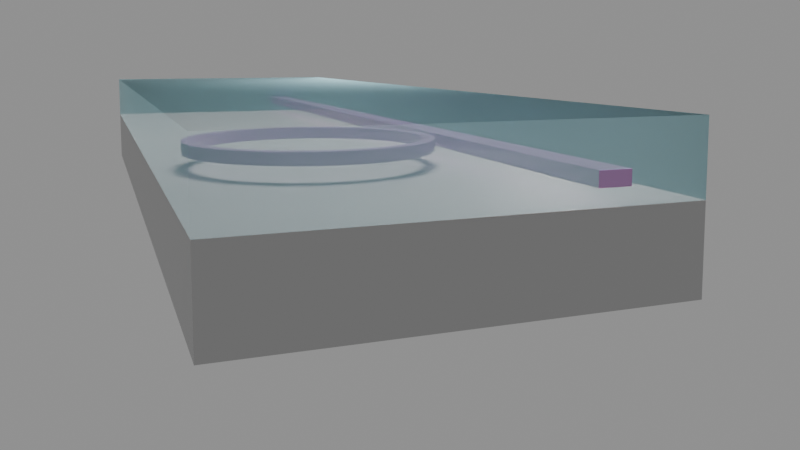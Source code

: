 # Source: Anneal_Free_Quartz.blend  (saved by Blender 4.3.34; exported with 4.5.12 LTS)
import bpy
from mathutils import Matrix  # noqa: F401  (used for matrix-valued properties, if any)

bpy.ops.wm.read_factory_settings(use_empty=True)
scene = bpy.context.scene
scene.name = 'Scene'

# ---- collections
col_photonics = bpy.data.collections.new('Photonics'); scene.collection.children.link(col_photonics)
col_electronics = bpy.data.collections.new('Electronics'); scene.collection.children.link(col_electronics)
col_light = bpy.data.collections.new('Light'); scene.collection.children.link(col_light)
col_useless = bpy.data.collections.new('Useless'); scene.collection.children.link(col_useless)
col_useless.hide_render = True

# ---- materials (node trees are filled in below, after node groups)
mat_material = bpy.data.materials.new('Material')
mat_core = bpy.data.materials.new('Core')
mat_cladding_001 = bpy.data.materials.new('Cladding.001')
mat_sio2 = bpy.data.materials.new('sio2')
mat_cladding = bpy.data.materials.new('Cladding')

# ---- material node trees
mat_material.use_nodes = True; mat_material.node_tree.nodes.clear()
_N = mat_material.node_tree.nodes; _L = mat_material.node_tree.links
n0 = _N.new('ShaderNodeBsdfPrincipled'); n0.name = 'Principled BSDF'; n0.location = (10, 300)
n0.inputs[0].default_value = (0.4932, 0.4932, 0.4932, 1.0)
n1 = _N.new('ShaderNodeOutputMaterial'); n1.name = 'Material Output'; n1.location = (300, 300)
_L.new(n0.outputs[0], n1.inputs[0])
n1.is_active_output = True
mat_core.use_nodes = True; mat_core.node_tree.nodes.clear()
_N = mat_core.node_tree.nodes; _L = mat_core.node_tree.links
n0 = _N.new('ShaderNodeOutputMaterial'); n0.name = 'Material Output'; n0.location = (300, 300)
n1 = _N.new('ShaderNodeBsdfPrincipled'); n1.name = 'Principled BSDF'; n1.location = (10, 300)
n1.inputs[0].default_value = (0.6071, 0.3206, 0.6698, 1.0)
n1.inputs[2].default_value = 0.03804
_L.new(n1.outputs[0], n0.inputs[0])
n0.is_active_output = True
mat_cladding_001.use_nodes = True; mat_cladding_001.node_tree.nodes.clear()
_N = mat_cladding_001.node_tree.nodes; _L = mat_cladding_001.node_tree.links
n0 = _N.new('ShaderNodeBsdfPrincipled'); n0.name = 'Principled BSDF'; n0.location = (10, 300)
n0.inputs[0].default_value = (0.5602, 0.8074, 0.8509, 1.0)
n0.inputs[1].default_value = 0.5029
n0.inputs[2].default_value = 1.0
n0.inputs[3].default_value = 1.6
n0.inputs[4].default_value = 0.8391
n0.inputs[22].default_value = (0.9698, 0.8803, 1.0, 1.0)
n1 = _N.new('ShaderNodeOutputMaterial'); n1.name = 'Material Output'; n1.location = (300, 300)
n2 = _N.new('ShaderNodeUVMap'); n2.name = 'UV Map'; n2.location = (-190, 132)
_L.new(n0.outputs[0], n1.inputs[0])
_L.new(n2.outputs[0], n0.inputs[5])
n1.is_active_output = True
mat_sio2.use_nodes = True; mat_sio2.node_tree.nodes.clear()
_N = mat_sio2.node_tree.nodes; _L = mat_sio2.node_tree.links
n0 = _N.new('ShaderNodeOutputMaterial'); n0.name = 'Material Output'; n0.location = (287, 224)
n1 = _N.new('ShaderNodeBsdfAnisotropic'); n1.name = 'Glossy BSDF'; n1.location = (-24, 169)
n1.inputs[0].default_value = (0.5066, 0.6125, 0.9502, 1.0)
n1.inputs[1].default_value = 0.8
n1.inputs[2].default_value = -0.5
_L.new(n1.outputs[0], n0.inputs[0])
n0.is_active_output = True
mat_cladding.use_nodes = True; mat_cladding.node_tree.nodes.clear()
_N = mat_cladding.node_tree.nodes; _L = mat_cladding.node_tree.links
n0 = _N.new('ShaderNodeBsdfPrincipled'); n0.name = 'Principled BSDF'; n0.location = (10, 300)
n0.inputs[0].default_value = (0.5602, 0.8074, 0.8509, 1.0)
n0.inputs[1].default_value = 0.03261
n0.inputs[2].default_value = 1.0
n0.inputs[3].default_value = 1.6
n0.inputs[4].default_value = 0.5
n0.inputs[22].default_value = (0.9698, 0.8803, 1.0, 1.0)
n1 = _N.new('ShaderNodeOutputMaterial'); n1.name = 'Material Output'; n1.location = (300, 300)
n2 = _N.new('ShaderNodeUVMap'); n2.name = 'UV Map'; n2.location = (-190, 132)
_L.new(n0.outputs[0], n1.inputs[0])
_L.new(n2.outputs[0], n0.inputs[5])
n1.is_active_output = True

# ---- world
world_world = bpy.data.worlds.new('World'); scene.world = world_world
world_world.use_nodes = True; world_world.node_tree.nodes.clear()
_N = world_world.node_tree.nodes; _L = world_world.node_tree.links
n0 = _N.new('ShaderNodeOutputWorld'); n0.name = 'World Output'; n0.location = (279, 200)
n1 = _N.new('ShaderNodeBsdfPrincipled'); n1.name = 'Principled BSDF'; n1.location = (-142, 191)
n1.inputs[0].default_value = (1.0, 1.0, 1.0, 1.0)
n1.inputs[28].default_value = 0.3
_L.new(n1.outputs[0], n0.inputs[0])
n0.is_active_output = True
world_world.color = (0.05088, 0.05088, 0.05088)
world_world.sun_shadow_jitter_overblur = 0.0

# ---- cameras
cam_camera_002 = bpy.data.cameras.new('Camera.002')
cam_camera_002.clip_start = 0.2
cam_camera_002.clip_end = 42.2
cam_camera_002.lens = 37.0
cam_camera_002.shift_y = -0.1
cam_camera = bpy.data.cameras.new('Camera')
cam_camera.clip_end = 100.0
cam_camera.lens = 110.0
cam_camera.ortho_scale = 7.314
cam_camera.shift_x = -0.04
cam_camera.shift_y = -0.07
cam_camera_001 = bpy.data.cameras.new('Camera.001')
cam_camera_001.clip_end = 100.0
cam_camera_001.lens = 63.03
cam_camera_001.ortho_scale = 7.314
cam_camera_001.shift_x = -0.04
cam_camera_001.shift_y = 0.01

# ---- lights
light_light_002 = bpy.data.lights.new('Light.002', 'SPOT')
light_light_002.energy = 2000.0
light_light_002.shadow_soft_size = 4.126
light_light_002.spot_blend = 0.0
light_light_002.spot_size = 1.465
light_light_002.use_soft_falloff = False
light_light_005 = bpy.data.lights.new('Light.005', 'SPOT')
light_light_005.energy = 5000.0
light_light_005.shadow_soft_size = 1.172
light_light_005.spot_blend = 0.0
light_light_005.spot_size = 1.152
light_light_005.use_soft_falloff = False
light_light_007 = bpy.data.lights.new('Light.007', 'SPOT')
light_light_007.energy = 7000.0
light_light_007.shadow_soft_size = 1.868
light_light_007.spot_blend = 0.0
light_light_007.spot_size = 2.367
light_light_007.use_soft_falloff = False
light_light_009 = bpy.data.lights.new('Light.009', 'SPOT')
light_light_009.energy = 7000.0
light_light_009.shadow_soft_size = 1.868
light_light_009.spot_blend = 0.0
light_light_009.spot_size = 2.367
light_light_009.use_soft_falloff = False
light_light_001 = bpy.data.lights.new('Light.001', 'SPOT')
light_light_001.energy = 2000.0
light_light_001.shadow_soft_size = 0.6348
light_light_001.spot_size = 1.18

# ---- meshes
me_plane = bpy.data.meshes.new('Plane')
me_plane.from_pydata([(-1.0, -1.0, 0.0), (1.0, -1.0, 0.0), (-1.0, 1.0, 0.0), (1.0, 1.0, 0.0), (-1.0, -1.0, 15.43), (1.0, -1.0, 15.43), (-1.0, 1.0, 15.43), (1.0, 1.0, 15.43)], [], [(0, 2, 3, 1), (4, 5, 7, 6), (1, 3, 7, 5), (2, 0, 4, 6), (3, 2, 6, 7), (0, 1, 5, 4)])
_uv = me_plane.uv_layers.new(name='UVMap')
_uv.uv.foreach_set('vector', [0.0, 0.0, 0.0, 1.0, 1.0, 1.0, 1.0, 0.0, 0.0, 0.0, 1.0, 0.0, 1.0, 1.0, 0.0, 1.0, 1.0, 0.0, 1.0, 1.0, 1.0, 1.0, 1.0, 0.0, 0.0, 1.0, 0.0, 0.0, 0.0, 0.0, 0.0, 1.0, 1.0, 1.0, 0.0, 1.0, 0.0, 1.0, 1.0, 1.0, 0.0, 0.0, 1.0, 0.0, 1.0, 0.0, 0.0, 0.0])
me_plane.materials.append(mat_material)
me_plane.auto_texspace = False
me_plane.update()
me_plane_002 = bpy.data.meshes.new('Plane.002')
me_plane_002.from_pydata([(-1.0, -1.0, 0.0), (1.0, -1.0, 0.0), (-1.0, 1.0, 0.0), (1.0, 1.0, 0.0), (-1.0, -1.0, 15.43), (1.0, -1.0, 15.43), (-1.0, 1.0, 15.43), (1.0, 1.0, 15.43)], [], [(0, 2, 3, 1), (4, 5, 7, 6), (1, 3, 7, 5), (2, 0, 4, 6), (3, 2, 6, 7), (0, 1, 5, 4)])
_uv = me_plane_002.uv_layers.new(name='UVMap')
_uv.uv.foreach_set('vector', [0.0, 0.0, 0.0, 1.0, 1.0, 1.0, 1.0, 0.0, 0.0, 0.0, 1.0, 0.0, 1.0, 1.0, 0.0, 1.0, 1.0, 0.0, 1.0, 1.0, 1.0, 1.0, 1.0, 0.0, 0.0, 1.0, 0.0, 0.0, 0.0, 0.0, 0.0, 1.0, 1.0, 1.0, 0.0, 1.0, 0.0, 1.0, 1.0, 1.0, 0.0, 0.0, 1.0, 0.0, 1.0, 0.0, 0.0, 0.0])
me_plane_002.materials.append(mat_core)
me_plane_002.auto_texspace = False
me_plane_002.update()
me_plane_003 = bpy.data.meshes.new('Plane.003')
me_plane_003.from_pydata([(-1.0, -1.0, 0.0), (1.0, -1.0, 0.0), (-1.0, 1.0, 0.0), (1.0, 1.0, 0.0), (-1.0, -1.0, 15.43), (1.0, -1.0, 15.43), (-1.0, 1.0, 15.43), (1.0, 1.0, 15.43)], [], [(0, 2, 3, 1), (4, 5, 7, 6), (1, 3, 7, 5), (2, 0, 4, 6), (3, 2, 6, 7), (0, 1, 5, 4)])
_uv = me_plane_003.uv_layers.new(name='UVMap')
_uv.uv.foreach_set('vector', [0.0, 0.0, 0.0, 1.0, 1.0, 1.0, 1.0, 0.0, 0.0, 0.0, 1.0, 0.0, 1.0, 1.0, 0.0, 1.0, 1.0, 0.0, 1.0, 1.0, 1.0, 1.0, 1.0, 0.0, 0.0, 1.0, 0.0, 0.0, 0.0, 0.0, 0.0, 1.0, 1.0, 1.0, 0.0, 1.0, 0.0, 1.0, 1.0, 1.0, 0.0, 0.0, 1.0, 0.0, 1.0, 0.0, 0.0, 0.0])
me_plane_003.materials.append(mat_cladding_001)
me_plane_003.auto_texspace = False
me_plane_003.update()
me_plane_001 = bpy.data.meshes.new('Plane.001')
me_plane_001.from_pydata([(-1.0, -1.0, 0.0), (1.0, -1.0, 0.0), (-1.0, 1.0, 0.0), (1.0, 1.0, 0.0), (-1.0, -1.0, 15.43), (1.0, -1.0, 15.43), (-1.0, 1.0, 15.43), (1.0, 1.0, 15.43)], [], [(0, 2, 3, 1), (4, 5, 7, 6), (1, 3, 7, 5), (2, 0, 4, 6), (3, 2, 6, 7), (0, 1, 5, 4)])
_uv = me_plane_001.uv_layers.new(name='UVMap')
_uv.uv.foreach_set('vector', [0.0, 0.0, 0.0, 1.0, 1.0, 1.0, 1.0, 0.0, 0.0, 0.0, 1.0, 0.0, 1.0, 1.0, 0.0, 1.0, 1.0, 0.0, 1.0, 1.0, 1.0, 1.0, 1.0, 0.0, 0.0, 1.0, 0.0, 0.0, 0.0, 0.0, 0.0, 1.0, 1.0, 1.0, 0.0, 1.0, 0.0, 1.0, 1.0, 1.0, 0.0, 0.0, 1.0, 0.0, 1.0, 0.0, 0.0, 0.0])
me_plane_001.materials.append(mat_cladding)
me_plane_001.auto_texspace = False
me_plane_001.update()

# ---- curves / text
cu_plane_002 = bpy.data.curves.new('Plane.002', 'CURVE')
cu_plane_002.dimensions = '3D'
_sp = cu_plane_002.splines.new('POLY'); _sp.points.add(3)
_sp.points.foreach_set('co', [-1.0, -1.0, 0.0, 0.0, 1.0, -1.0, 0.0, 0.0, 1.0, 1.0, 0.0, 0.0, -1.0, 1.0, 0.0, 0.0])
_sp.order_v = 0
_sp.resolution_v = 0
_sp.use_cyclic_u = True
_sp.use_endpoint_u = True
_sp.use_smooth = False
cu_plane_002.fill_mode = 'FULL'
cu_plane_003 = bpy.data.curves.new('Plane.003', 'CURVE')
cu_plane_003.dimensions = '3D'
_sp = cu_plane_003.splines.new('POLY'); _sp.points.add(3)
_sp.points.foreach_set('co', [-1.0, -1.0, 0.0, 0.0, 1.0, -1.0, 0.0, 0.0, 1.0, 1.0, 0.0, 0.0, -1.0, 1.0, 0.0, 0.0])
_sp.order_v = 0
_sp.resolution_v = 0
_sp.use_cyclic_u = True
_sp.use_endpoint_u = True
_sp.use_smooth = False
cu_plane_003.fill_mode = 'FULL'
cu_plane_004 = bpy.data.curves.new('Plane.004', 'CURVE')
cu_plane_004.dimensions = '3D'
_sp = cu_plane_004.splines.new('POLY'); _sp.points.add(3)
_sp.points.foreach_set('co', [-1.0, -1.0, 0.0, 0.0, 1.0, -1.0, 0.0, 0.0, 1.0, 1.0, 0.0, 0.0, -1.0, 1.0, 0.0, 0.0])
_sp.order_v = 0
_sp.resolution_v = 0
_sp.use_cyclic_u = True
_sp.use_endpoint_u = True
_sp.use_smooth = False
cu_plane_004.fill_mode = 'FULL'
cu_b_ziercircle_001 = bpy.data.curves.new('BézierCircle.001', 'CURVE')
cu_b_ziercircle_001.dimensions = '3D'
_sp = cu_b_ziercircle_001.splines.new('BEZIER'); _sp.bezier_points.add(3)
_sp.bezier_points.foreach_set('co', [-1.0, 0.0, 0.0, 0.0, 1.0, 0.0, 1.0, 0.0, 0.0, 0.0, -1.0, 0.0])
_sp.bezier_points.foreach_set('handle_left', [-1.0, -0.5521, 0.0, -0.5521, 1.0, 0.0, 1.0, 0.5521, 0.0, 0.5521, -1.0, 0.0])
_sp.bezier_points.foreach_set('handle_right', [-1.0, 0.5521, 0.0, 0.5521, 1.0, 0.0, 1.0, -0.5521, 0.0, -0.5521, -1.0, 0.0])
for _p, _l, _r in zip(_sp.bezier_points, ['AUTO', 'AUTO', 'AUTO', 'AUTO'], ['AUTO', 'AUTO', 'AUTO', 'AUTO']): _p.handle_left_type = _l; _p.handle_right_type = _r
_sp.order_u = 0
_sp.order_v = 0
_sp.resolution_u = 33
_sp.use_cyclic_u = True
_sp.use_smooth = False
cu_b_ziercircle_001.materials.append(mat_core)
cu_b_ziercircle_001.use_path = True
cu_b_ziercircle_001.bevel_mode = 'OBJECT'
cu_b_ziercircle_001.resolution_u = 33
cu_b_ziercircle_001.render_resolution_u = 29
cu_b_ziercircle_001.fill_mode = 'FULL'
cu_b_ziercircle_001.twist_smooth = 4.81
cu_plane_005 = bpy.data.curves.new('Plane.005', 'CURVE')
cu_plane_005.dimensions = '3D'
_sp = cu_plane_005.splines.new('POLY'); _sp.points.add(3)
_sp.points.foreach_set('co', [-1.0, -1.0, 0.0, 0.0, 1.0, -1.0, 0.0, 0.0, 1.0, 1.0, 0.0, 0.0, -1.0, 1.0, 0.0, 0.0])
_sp.order_v = 0
_sp.resolution_v = 0
_sp.use_cyclic_u = True
_sp.use_endpoint_u = True
_sp.use_smooth = False
cu_plane_005.fill_mode = 'FULL'
cu_plane_001 = bpy.data.curves.new('Plane.001', 'CURVE')
cu_plane_001.dimensions = '3D'
_sp = cu_plane_001.splines.new('POLY'); _sp.points.add(3)
_sp.points.foreach_set('co', [-1.0, -1.0, 0.0, 0.0, 1.0, -1.0, 0.0, 0.0, 1.0, 1.0, 0.0, 0.0, -1.0, 1.0, 0.0, 0.0])
_sp.order_v = 0
_sp.resolution_v = 0
_sp.use_cyclic_u = True
_sp.use_endpoint_u = True
_sp.use_smooth = False
cu_plane_001.fill_mode = 'FULL'
txt_ultra_high_q_resonator = bpy.data.curves.new('Ultra-High Q Resonator', 'FONT')
txt_ultra_high_q_resonator.dimensions = '2D'
txt_ultra_high_q_resonator.body = 'Germanosilicate\nUltra-High-Q Resonator '
txt_ultra_high_q_resonator.extrude = 0.02
txt_ultra_high_q_resonator.resolution_u = 20
txt_ultra_high_q_resonator.size = 0.16
cu_b_ziercircle = bpy.data.curves.new('BézierCircle', 'CURVE')
cu_b_ziercircle.dimensions = '3D'
_sp = cu_b_ziercircle.splines.new('BEZIER'); _sp.bezier_points.add(3)
_sp.bezier_points.foreach_set('co', [-1.0, 0.0, 0.0, 0.0, 1.0, 0.0, 1.0, 0.0, 0.0, 0.0, -1.0, 0.0])
_sp.bezier_points.foreach_set('handle_left', [-1.0, -0.5521, 0.0, -0.5521, 1.0, 0.0, 1.0, 0.5521, 0.0, 0.5521, -1.0, 0.0])
_sp.bezier_points.foreach_set('handle_right', [-1.0, 0.5521, 0.0, 0.5521, 1.0, 0.0, 1.0, -0.5521, 0.0, -0.5521, -1.0, 0.0])
for _p, _l, _r in zip(_sp.bezier_points, ['AUTO', 'AUTO', 'AUTO', 'AUTO'], ['AUTO', 'AUTO', 'AUTO', 'AUTO']): _p.handle_left_type = _l; _p.handle_right_type = _r
_sp.order_u = 0
_sp.order_v = 0
_sp.resolution_u = 33
_sp.use_cyclic_u = True
_sp.use_smooth = False
cu_b_ziercircle.materials.append(mat_sio2)
cu_b_ziercircle.use_path = True
cu_b_ziercircle.bevel_mode = 'OBJECT'
cu_b_ziercircle.resolution_u = 33
cu_b_ziercircle.render_resolution_u = 29
cu_b_ziercircle.fill_mode = 'FULL'
cu_b_ziercircle.twist_smooth = 4.81

# ---- objects
ob_si = bpy.data.objects.new('Si', me_plane)
ob_core = bpy.data.objects.new('Core', me_plane_002)
ob_cladding_001 = bpy.data.objects.new('Cladding.001', me_plane_003)
ob_wg_001 = bpy.data.objects.new('wg.001', cu_plane_002)
ob_wg_002 = bpy.data.objects.new('wg.002', cu_plane_003)
ob_wg_003 = bpy.data.objects.new('wg.003', cu_plane_004)
ob_ring_001 = bpy.data.objects.new('ring.001', cu_b_ziercircle_001)
ob_wg_004 = bpy.data.objects.new('wg.004', cu_plane_005)
ob_light_001 = bpy.data.objects.new('Light.001', light_light_002)
ob_light_003 = bpy.data.objects.new('Light.003', light_light_005)
ob_light_004 = bpy.data.objects.new('Light.004', light_light_007)
ob_light_005 = bpy.data.objects.new('Light.005', light_light_009)
ob_camera_001 = bpy.data.objects.new('Camera.001', cam_camera_002)
ob_wg = bpy.data.objects.new('wg', cu_plane_001)
ob_top = bpy.data.objects.new('Top', light_light_001)
ob_text = bpy.data.objects.new('Text', txt_ultra_high_q_resonator)
ob_camera = bpy.data.objects.new('Camera', cam_camera)
ob_backup = bpy.data.objects.new('backUp', cam_camera_001)
ob_ring = bpy.data.objects.new('ring', cu_b_ziercircle)
ob_cladding = bpy.data.objects.new('Cladding', me_plane_001)

# ---- transforms, parenting, visibility, modifiers, constraints
ob_si.location = (0.2574, 2.888, 0.5391)
ob_si.scale = (1.239, 3.652, -0.03265)
ob_core.location = (-0.4494, 2.888, 0.718)
ob_core.scale = (0.09218, 3.653, -0.0055)
ob_core.visible_shadow = False
ob_cladding_001.location = (0.2574, 2.888, 0.5389)
ob_cladding_001.scale = (1.239, 3.652, 0.02735)
ob_cladding_001.visible_shadow = False
ob_wg_001.location = (-2.433, -1.911, 0.3209)
ob_wg_001.rotation_euler = (9.103, -6.82, -1.613)
ob_wg_001.scale = (0.03, 0.03, 1.0)
ob_wg_001.hide_render = True
ob_wg_002.location = (0.0, 0.0, 0.0)
ob_wg_002.rotation_euler = (1.571, 0.0, 0.0)
ob_wg_002.scale = (0.03, 0.03, 1.0)
ob_wg_002.hide_render = True
ob_wg_003.location = (0.5164, -6.516, 2.727)
ob_wg_003.rotation_euler = (1.571, 0.0, 0.0)
ob_wg_003.scale = (0.05298, 0.07298, 2.433)
ob_wg_003.hide_render = True
ob_ring_001.location = (0.5103, 4.567, 0.6778)
ob_ring_001.scale = (0.7734, 0.7734, 0.5446)
ob_wg_004.location = (0.0, 0.0, 0.0)
ob_wg_004.rotation_euler = (1.571, 0.0, 0.0)
ob_wg_004.scale = (0.03, 0.03, 1.0)
ob_wg_004.hide_render = True
ob_light_001.location = (8.045, 0.7516, -1.184)
ob_light_001.rotation_euler = (1.672, -0.2176, 1.787)
ob_light_001.lock_rotations_4d = False
ob_light_001.empty_display_type = 'ARROWS'
ob_light_001.color = (0.0, 0.0, 0.0, 0.0)
ob_light_001.hide_render = True
ob_light_001.lineart.crease_threshold = 0.0
ob_light_003.location = (-9.895, -9.581, 6.064)
ob_light_003.rotation_euler = (1.048, -0.5843, -0.5244)
ob_light_003.lock_rotations_4d = False
ob_light_003.empty_display_type = 'ARROWS'
ob_light_003.color = (0.0, 0.0, 0.0, 0.0)
ob_light_003.lineart.crease_threshold = 0.0
ob_light_004.location = (-0.7765, 2.78, 7.494)
ob_light_004.rotation_euler = (-0.1309, -0.09944, -0.6741)
ob_light_004.lock_rotations_4d = False
ob_light_004.empty_display_type = 'ARROWS'
ob_light_004.color = (0.0, 0.0, 0.0, 0.0)
ob_light_004.lineart.crease_threshold = 0.0
ob_light_005.location = (2.747, 9.061, 7.697)
ob_light_005.rotation_euler = (-0.7043, 0.02415, -0.729)
ob_light_005.lock_rotations_4d = False
ob_light_005.empty_display_type = 'ARROWS'
ob_light_005.color = (0.0, 0.0, 0.0, 0.0)
ob_light_005.hide_render = True
ob_light_005.lineart.crease_threshold = 0.0
ob_camera_001.location = (1.842, 9.747, 1.249)
ob_camera_001.rotation_euler = (1.462, 4.158e-06, -3.503)
ob_camera_001.scale = (1.0, 1.0, 1.0)
ob_wg.location = (0.0, 0.0, 0.0)
ob_wg.rotation_euler = (1.571, 0.0, 0.0)
ob_wg.scale = (0.03, 0.03, 1.0)
ob_wg.hide_render = True
ob_top.location = (0.001636, -0.001665, 4.036)
ob_top.rotation_euler = (-0.001692, -0.002113, 2.287)
ob_top.lock_rotations_4d = False
ob_top.empty_display_type = 'ARROWS'
ob_top.color = (0.0, 0.0, 0.0, 0.0)
ob_top.hide_render = True
ob_top.lineart.crease_threshold = 0.0
ob_text.location = (-2.235, -0.5487, 0.16)
ob_text.rotation_euler = (1.222, 0.02618, -0.733)
ob_text.hide_render = True
ob_text.visible_diffuse = False
ob_text.visible_glossy = False
ob_text.visible_shadow = False
ob_camera.location = (-6.989, -6.896, 3.5)
ob_camera.rotation_euler = (1.244, 3.725e-09, 5.486)
ob_camera.scale = (0.97, 0.65, 1.0)
ob_camera.lock_rotations_4d = False
ob_camera.empty_display_type = 'ARROWS'
ob_camera.color = (0.0, 0.0, 0.0, 0.0)
ob_camera.hide_render = True
ob_camera.display_type = 'WIRE'
ob_camera.lineart.crease_threshold = 0.0
ob_backup.location = (-2.045, 9.272, 1.369)
ob_backup.rotation_euler = (1.428, 3.016e-06, 3.633)
ob_backup.scale = (1.0, 1.0, 1.0)
ob_backup.lock_rotations_4d = False
ob_backup.empty_display_type = 'ARROWS'
ob_backup.color = (0.0, 0.0, 0.0, 0.0)
ob_backup.display_type = 'WIRE'
ob_backup.lineart.crease_threshold = 0.0
ob_ring.location = (0.0, 0.1404, 0.0)
ob_ring.hide_render = True
ob_cladding.location = (0.0, 0.01, 2.28)
ob_cladding.scale = (2.47, 6.73, -0.15)
ob_cladding.hide_render = True
ob_cladding.visible_shadow = False
cu_b_ziercircle_001.bevel_object = ob_wg_003
cu_b_ziercircle.bevel_object = ob_wg

# ---- collection membership
col_photonics.objects.link(ob_si)
col_photonics.objects.link(ob_core)
col_photonics.objects.link(ob_cladding_001)
col_electronics.objects.link(ob_wg_001)
col_electronics.objects.link(ob_wg_002)
col_electronics.objects.link(ob_wg_003)
col_electronics.objects.link(ob_ring_001)
col_electronics.objects.link(ob_wg_004)
col_light.objects.link(ob_light_001)
col_light.objects.link(ob_light_003)
col_light.objects.link(ob_light_004)
col_light.objects.link(ob_light_005)
col_light.objects.link(ob_camera_001)
col_useless.objects.link(ob_wg)
col_useless.objects.link(ob_top)
col_useless.objects.link(ob_text)
col_useless.objects.link(ob_camera)
col_useless.objects.link(ob_backup)
col_useless.objects.link(ob_ring)
col_useless.objects.link(ob_cladding)
def _layer_coll(name, lc=None):
    lc = lc or bpy.context.view_layer.layer_collection
    for c in lc.children:
        if c.name == name: return c
        r = _layer_coll(name, c)
        if r: return r
_layer_coll('Useless').exclude = True

# ---- scene / render settings (as saved in the file)
scene.camera = ob_camera_001
scene.frame_start = 1; scene.frame_end = 250; scene.frame_set(37)
scene.render.engine = 'CYCLES'
scene.render.film_transparent = True
scene.cycles.samples = 2048
scene.cycles.max_bounces = 24
scene.cycles.diffuse_bounces = 12
scene.cycles.glossy_bounces = 12
scene.cycles.transparent_max_bounces = 12
scene.eevee.taa_samples = 10
bpy.context.view_layer.update()
